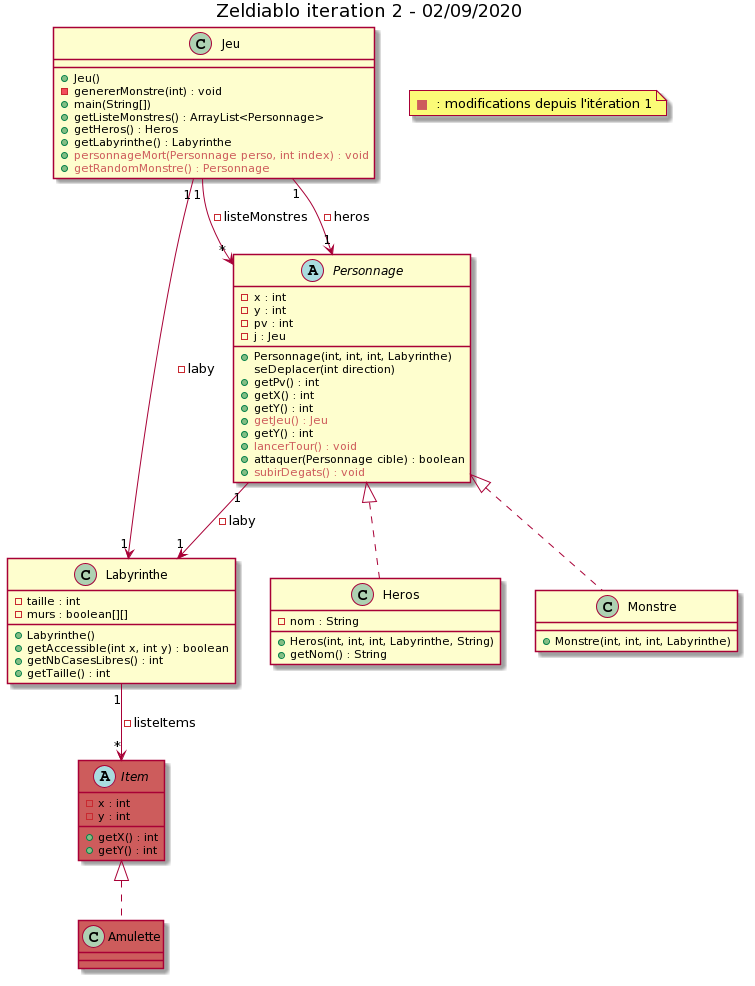

The diagram above was rendered by PlantUML. Its source (embedded in the PNG):
@startuml
title Zeldiablo iteration 2 - 02/09/2020



class Jeu{
+ Jeu()
- genererMonstre(int) : void
+ main(String[])
+ getListeMonstres() : ArrayList<Personnage>
+ getHeros() : Heros
+ getLabyrinthe() : Labyrinthe
+<color:#CD5C5C>personnageMort(Personnage perso, int index) : void</color>
+<color:#CD5C5C>getRandomMonstre() : Personnage</color>
}

note "<color:#CD5C5C>■ </color> : modifications depuis l'itération 1" as N1

class Labyrinthe{
- taille : int
- murs : boolean[][]
+ Labyrinthe()
+ getAccessible(int x, int y) : boolean
+ getNbCasesLibres() : int
+ getTaille() : int
}

abstract class Personnage{
- x : int
- y : int
- pv : int
- j : Jeu
+ Personnage(int, int, int, Labyrinthe)
seDeplacer(int direction)
+ getPv() : int
+ getX() : int
+ getY() : int
+ <color:#CD5C5C>getJeu() : Jeu</color>
+ getY() : int
+ <color:#CD5C5C>lancerTour() : void</color>
+ attaquer(Personnage cible) : boolean
+ <color:#CD5C5C>subirDegats() : void</color>
}


class Heros{
- nom : String
+ Heros(int, int, int, Labyrinthe, String)
+ getNom() : String
}

class Monstre{
+ Monstre(int, int, int, Labyrinthe)
}

abstract class Item #CD5C5C{
- x : int
- y : int
+ getX() : int
+ getY() : int
}

class Amulette #CD5C5C{
}


Jeu "1" --> "1" Labyrinthe : -laby

Jeu "1" --> "*" Personnage : -listeMonstres

Jeu "1" --> "1" Personnage : -heros

Personnage "1" --> "1" Labyrinthe : -laby

Labyrinthe "1" --> "*" Item : -listeItems

Personnage <|.. Heros

Personnage <|.. Monstre

Item <|.. Amulette
@enduml